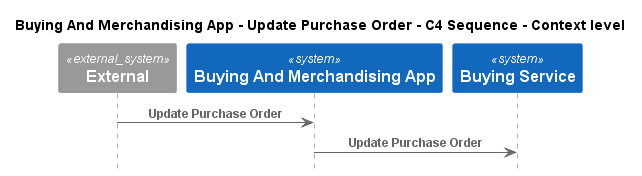

The diagram above was rendered by PlantUML. Its source (embedded in the PNG):
@startuml
!pragma layout smetana
!include ..\..\..\..\.c4s\C4_Sequence.puml

title Buying And Merchandising App - Update Purchase Order - C4 Sequence - Context level

System_Ext(C4InterFlow.SoftwareSystems.ExternalSystem, "External", "")
System(ECommercePlatform.SoftwareSystems.BuyingAndMerchandisingApp, "Buying And Merchandising App", "")
System(ECommercePlatform.SoftwareSystems.BuyingService, "Buying Service", "")

Rel(C4InterFlow.SoftwareSystems.ExternalSystem, ECommercePlatform.SoftwareSystems.BuyingAndMerchandisingApp, "Update Purchase Order")
Rel(ECommercePlatform.SoftwareSystems.BuyingAndMerchandisingApp, ECommercePlatform.SoftwareSystems.BuyingService, "Update Purchase Order")


@enduml